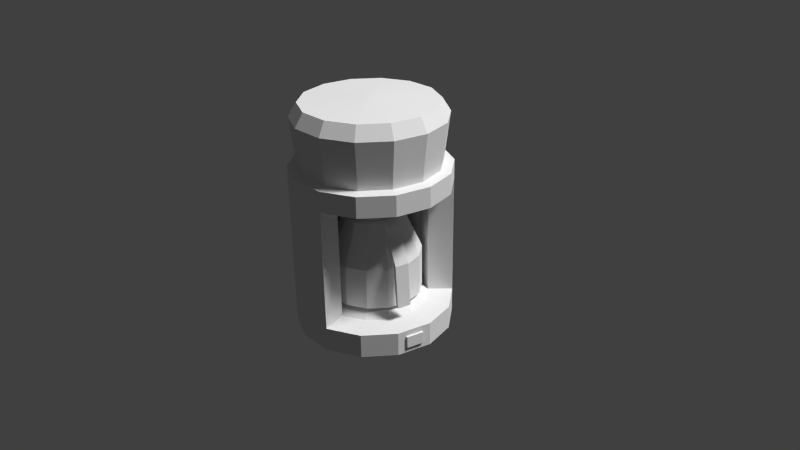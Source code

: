 # Source: Coffee_Machine.blend  (saved by Blender 2.75.0; exported with 4.5.12 LTS)
import bpy
from mathutils import Matrix  # noqa: F401  (used for matrix-valued properties, if any)

bpy.ops.wm.read_factory_settings(use_empty=True)
scene = bpy.context.scene
scene.name = 'Scene'

# ---- collections
col_collection_1 = bpy.data.collections.new('Collection 1'); scene.collection.children.link(col_collection_1)

# ---- materials (node trees are filled in below, after node groups)
mat_glass = bpy.data.materials.new('Glass')
mat_glass.alpha_threshold = 0.0
mat_glass.roughness = 0.5
mat_black = bpy.data.materials.new('Black')
mat_black.alpha_threshold = 0.0
mat_black.roughness = 0.5
mat_coffee_machine = bpy.data.materials.new('Coffee Machine')
mat_coffee_machine.alpha_threshold = 0.0
mat_coffee_machine.roughness = 0.5

# ---- material node trees
mat_glass.use_nodes = True; mat_glass.node_tree.nodes.clear()
_N = mat_glass.node_tree.nodes; _L = mat_glass.node_tree.links
n0 = _N.new('ShaderNodeOutputMaterial'); n0.name = 'Material Output'; n0.location = (300, 300)
n1 = _N.new('ShaderNodeBsdfDiffuse'); n1.name = 'Diffuse BSDF'; n1.location = (10, 300)
_L.new(n1.outputs[0], n0.inputs[0])
n0.is_active_output = True
mat_black.use_nodes = True; mat_black.node_tree.nodes.clear()
_N = mat_black.node_tree.nodes; _L = mat_black.node_tree.links
n0 = _N.new('ShaderNodeOutputMaterial'); n0.name = 'Material Output'; n0.location = (300, 300)
n1 = _N.new('ShaderNodeBsdfDiffuse'); n1.name = 'Diffuse BSDF'; n1.location = (10, 300)
_L.new(n1.outputs[0], n0.inputs[0])
n0.is_active_output = True
mat_coffee_machine.use_nodes = True; mat_coffee_machine.node_tree.nodes.clear()
_N = mat_coffee_machine.node_tree.nodes; _L = mat_coffee_machine.node_tree.links
n0 = _N.new('ShaderNodeOutputMaterial'); n0.name = 'Material Output'; n0.location = (300, 300)
n1 = _N.new('ShaderNodeBsdfDiffuse'); n1.name = 'Diffuse BSDF'; n1.location = (10, 300)
_L.new(n1.outputs[0], n0.inputs[0])
n0.is_active_output = True

# ---- world
world_world = bpy.data.worlds.new('World'); scene.world = world_world
world_world.color = (0.05088, 0.05088, 0.05088)
world_world.use_sun_shadow = False
world_world.sun_shadow_jitter_overblur = 0.0
world_world.cycles.sampling_method = 'MANUAL'
world_world.cycles.sample_map_resolution = 256

# ---- cameras
cam_camera = bpy.data.cameras.new('Camera')
cam_camera.clip_end = 100.0
cam_camera.lens = 35.0
cam_camera.sensor_width = 32.0
cam_camera.sensor_height = 18.0
cam_camera.ortho_scale = 7.314
cam_camera.dof.focus_distance = 0.0

# ---- lights
light_sun_002 = bpy.data.lights.new('Sun.002', 'SUN')
light_sun_002.transmission_factor = 0.0
light_sun_002.angle = 0.1993
light_sun_002.energy = 3.1
light_sun_002.shadow_buffer_clip_start = 0.5
light_sun_002.shadow_soft_size = 0.1
light_sun_002.shadow_cascade_max_distance = 1000.0
light_sun_002.cycles.use_multiple_importance_sampling = False
light_lamp = bpy.data.lights.new('Lamp', 'POINT')
light_lamp.transmission_factor = 0.0
light_lamp.cutoff_distance = 30.0
light_lamp.energy = 100.0
light_lamp.shadow_buffer_clip_start = 1.001
light_lamp.shadow_soft_size = 0.1
light_lamp.shadow_maximum_resolution = 0.006
light_lamp.use_absolute_resolution = True
light_lamp.cycles.use_multiple_importance_sampling = False

# ---- meshes
me_cylinder_007 = bpy.data.meshes.new('Cylinder.007')
me_cylinder_007.from_pydata([(0.0, 1.0, -1.0), (0.0, 1.0, -0.1151), (0.4339, 0.901, -1.0), (0.4339, 0.901, -0.1151), (0.7818, 0.6235, -1.0), (0.7818, 0.6235, -0.1151), (0.9749, 0.2225, -1.0), (0.9749, 0.2225, -0.1151), (0.9749, -0.2225, -1.0), (0.9749, -0.2225, -0.1151), (0.7818, -0.6235, -1.0), (0.7818, -0.6235, -0.1151), (0.4339, -0.901, -1.0), (0.4339, -0.901, -0.1151), (1.51e-07, -1.0, -1.0), (1.51e-07, -1.0, -0.1151), (-0.4339, -0.901, -1.0), (-0.4339, -0.901, -0.1151), (-0.7818, -0.6235, -1.0), (-0.7818, -0.6235, -0.1151), (-0.9749, -0.2225, -1.0), (-0.9749, -0.2225, -0.1151), (-0.9749, 0.2225, -1.0), (-0.9749, 0.2225, -0.1151), (-0.7818, 0.6235, -1.0), (-0.7818, 0.6235, -0.1151), (-0.4339, 0.901, -1.0), (-0.4339, 0.901, -0.1151), (1.551e-08, 0.8265, -1.091), (0.3586, 0.7446, -1.091), (0.6462, 0.5153, -1.091), (0.8058, 0.1839, -1.091), (0.8058, -0.1839, -1.091), (0.6462, -0.5153, -1.091), (0.3586, -0.7446, -1.091), (1.403e-07, -0.8265, -1.091), (-0.3586, -0.7446, -1.091), (-0.6462, -0.5153, -1.091), (-0.8058, -0.1839, -1.091), (-0.8058, 0.1839, -1.091), (-0.6462, 0.5153, -1.091), (-0.3586, 0.7446, -1.091), (9.154e-08, -1.277e-08, -1.091), (0.2989, 0.6206, 0.5945), (2.783e-08, 0.6888, 0.5945), (0.5385, 0.4294, 0.5945), (0.6715, 0.1533, 0.5945), (0.6715, -0.1533, 0.5945), (0.5385, -0.4294, 0.5945), (0.2989, -0.6206, 0.5945), (1.318e-07, -0.6888, 0.5945), (-0.2989, -0.6206, 0.5945), (-0.5385, -0.4294, 0.5945), (-0.6715, -0.1533, 0.5945), (-0.6715, 0.1533, 0.5945), (-0.5385, 0.4294, 0.5945), (-0.2989, 0.6206, 0.5945), (0.2807, 0.5828, 0.7374), (3.209e-08, 0.6469, 0.7374), (0.5057, 0.4033, 0.7374), (0.6307, 0.1439, 0.7374), (0.6307, -0.1439, 0.7374), (0.5057, -0.4033, 0.7374), (0.2807, -0.5828, 0.7374), (1.298e-07, -0.6469, 0.7374), (-0.2807, -0.5828, 0.7374), (-0.5057, -0.4033, 0.7374), (-0.6307, -0.1439, 0.7374), (-0.6307, 0.1439, 0.7374), (-0.5057, 0.4033, 0.7374), (-0.2807, 0.5828, 0.7374), (1.096e-07, 4.257e-09, 0.7782), (-0.37, -0.7402, 0.6015), (-0.0712, -0.8084, 0.6015), (-0.3519, -0.7024, 0.7444), (-0.0712, -0.7665, 0.7444), (-0.3873, -0.8225, 0.4478), (-0.08888, -0.8923, 0.4536), (-0.3893, -0.86, 0.5918), (-0.109, -0.9255, 0.5973), (-0.4345, -1.067, -0.0599), (-0.1361, -1.137, -0.05411), (-0.4365, -1.119, 0.03075), (-0.1562, -1.185, 0.0362), (-0.4519, -1.143, -0.847), (-0.1535, -1.213, -0.8413), (-0.4539, -1.195, -0.8844), (-0.1736, -1.261, -0.8789)], [], [(0, 1, 3, 2), (2, 3, 5, 4), (4, 5, 7, 6), (6, 7, 9, 8), (8, 9, 11, 10), (10, 11, 13, 12), (12, 13, 15, 14), (14, 15, 17, 16), (16, 17, 19, 18), (18, 19, 21, 20), (20, 21, 23, 22), (22, 23, 25, 24), (1, 27, 56, 44), (26, 27, 1, 0), (24, 25, 27, 26), (0, 2, 29, 28), (24, 26, 41, 40), (10, 12, 34, 33), (20, 22, 39, 38), (6, 8, 32, 31), (16, 18, 37, 36), (26, 0, 28, 41), (2, 4, 30, 29), (12, 14, 35, 34), (22, 24, 40, 39), (8, 10, 33, 32), (18, 20, 38, 37), (4, 6, 31, 30), (14, 16, 36, 35), (38, 39, 42), (31, 32, 42), (39, 40, 42), (32, 33, 42), (40, 41, 42), (33, 34, 42), (41, 28, 42), (34, 35, 42), (35, 36, 42), (28, 29, 42), (36, 37, 42), (29, 30, 42), (37, 38, 42), (30, 31, 42), (49, 48, 62, 63), (5, 3, 43, 45), (15, 13, 49, 50), (25, 23, 54, 55), (11, 9, 47, 48), (21, 19, 52, 53), (7, 5, 45, 46), (17, 15, 50, 51), (3, 1, 44, 43), (27, 25, 55, 56), (13, 11, 48, 49), (23, 21, 53, 54), (9, 7, 46, 47), (19, 17, 51, 52), (44, 56, 70, 58), (50, 49, 63, 64), (64, 65, 74, 75), (43, 44, 58, 57), (52, 51, 65, 66), (45, 43, 57, 59), (53, 52, 66, 67), (46, 45, 59, 60), (54, 53, 67, 68), (47, 46, 60, 61), (55, 54, 68, 69), (48, 47, 61, 62), (56, 55, 69, 70), (65, 64, 71), (57, 58, 71), (66, 65, 71), (59, 57, 71), (67, 66, 71), (60, 59, 71), (68, 67, 71), (61, 60, 71), (69, 68, 71), (62, 61, 71), (70, 69, 71), (63, 62, 71), (58, 70, 71), (64, 63, 71), (73, 75, 79, 77), (50, 64, 75, 73), (51, 50, 73, 72), (65, 51, 72, 74), (78, 76, 80, 82), (72, 73, 77, 76), (74, 72, 76, 78), (75, 74, 78, 79), (83, 82, 86, 87), (79, 78, 82, 83), (77, 79, 83, 81), (76, 77, 81, 80), (84, 85, 87, 86), (81, 83, 87, 85), (80, 81, 85, 84), (82, 80, 84, 86)])
me_cylinder_007.polygons.foreach_set('material_index', [0, 0, 0, 0, 0, 0, 0, 0, 0, 0, 0, 0, 0, 0, 0, 0, 0, 0, 0, 0, 0, 0, 0, 0, 0, 0, 0, 0, 0, 0, 0, 0, 0, 0, 0, 0, 0, 0, 0, 0, 0, 0, 0, 1, 0, 0, 0, 0, 0, 0, 0, 0, 0, 0, 0, 0, 0, 1, 1, 1, 1, 1, 1, 1, 1, 1, 1, 1, 1, 1, 1, 1, 1, 1, 1, 1, 1, 1, 1, 1, 1, 1, 1, 1, 1, 1, 1, 1, 1, 1, 1, 1, 1, 1, 1, 1, 1, 1, 1, 1])
me_cylinder_007.materials.append(mat_glass)
me_cylinder_007.materials.append(mat_black)
me_cylinder_007.use_remesh_preserve_volume = False
me_cylinder_007.use_remesh_preserve_attributes = False
me_cylinder_007.use_mirror_vertex_groups = False
me_cylinder_007.update()
me_cylinder_005 = bpy.data.meshes.new('Cylinder.005')
me_cylinder_005.from_pydata([(-8.452e-08, 1.0, -1.282), (-8.452e-08, 1.0, -0.9793), (0.4339, 0.901, -1.282), (0.4339, 0.901, -0.9793), (0.7818, 0.6235, -1.282), (0.7818, 0.6235, -0.9793), (0.9749, 0.2225, -1.282), (0.9749, 0.2225, -0.9793), (0.9749, -0.2225, -1.282), (0.9749, -0.2225, -0.9793), (0.7818, -0.6235, -1.282), (0.7818, -0.6235, -0.9793), (0.4339, -0.901, -1.282), (0.4339, -0.901, -0.9793), (6.647e-08, -1.0, -1.282), (6.647e-08, -1.0, -0.9793), (-0.4339, -0.901, -1.282), (-0.4339, -0.901, -0.9793), (-0.7818, -0.6235, -1.282), (-0.7818, -0.6235, -0.9793), (-0.9749, -0.2225, -1.282), (-0.9749, -0.2225, -0.9793), (-0.9749, 0.2225, -1.282), (-0.9749, 0.2225, -0.9793), (-0.7818, 0.6235, -1.282), (-0.7818, 0.6235, -0.9793), (-0.4339, 0.901, -1.282), (-0.4339, 0.901, -0.9793), (-7.676e-08, 0.9131, -1.344), (0.3962, 0.8227, -1.344), (0.7139, 0.5693, -1.344), (0.8902, 0.2032, -1.344), (0.8902, -0.2032, -1.344), (0.7139, -0.5693, -1.344), (0.3962, -0.8227, -1.344), (6.112e-08, -0.9131, -1.344), (-0.3962, -0.8227, -1.344), (-0.7139, -0.5693, -1.344), (-0.8902, -0.2032, -1.344), (-0.8902, 0.2032, -1.344), (-0.7139, 0.5693, -1.344), (-0.3962, 0.8227, -1.344), (0.298, 0.6187, -0.9609), (-5.652e-08, 0.6868, -0.9609), (0.5369, 0.4282, -0.9609), (0.6695, 0.1528, -0.9609), (0.6695, -0.1528, -0.9609), (0.5369, -0.4282, -0.9609), (0.298, -0.6187, -0.9609), (4.718e-08, -0.6868, -0.9609), (-0.298, -0.6187, -0.9609), (-0.5369, -0.4282, -0.9609), (-0.6695, -0.1528, -0.9609), (-0.6695, 0.1528, -0.9609), (-0.5369, 0.4282, -0.9609), (-0.298, 0.6187, -0.9609), (0.259, 0.5378, -0.9077), (-4.737e-08, 0.5969, -0.9077), (0.4667, 0.3722, -0.9077), (0.5819, 0.1328, -0.9077), (0.5819, -0.1328, -0.9077), (0.4667, -0.3722, -0.9077), (0.259, -0.5378, -0.9077), (4.276e-08, -0.5969, -0.9077), (-0.259, -0.5378, -0.9077), (-0.4667, -0.3722, -0.9077), (-0.5819, -0.1328, -0.9077), (-0.5819, 0.1328, -0.9077), (-0.4667, 0.3722, -0.9077), (-0.259, 0.5378, -0.9077), (9.14e-09, -1.127e-08, -0.8928), (0.4339, 0.901, 0.5577), (-8.452e-08, 1.0, 0.5577), (0.7818, 0.6235, 0.5577), (0.9749, 0.2225, 0.5577), (0.9749, -0.2225, 0.5577), (0.7818, -0.6235, 0.5577), (0.4339, -0.901, 0.5577), (6.647e-08, -1.0, 0.5577), (-0.4339, -0.901, 0.5577), (-0.7818, -0.6235, 0.5577), (-0.9749, -0.2225, 0.5577), (-0.9749, 0.2225, 0.5577), (-0.7818, 0.6235, 0.5577), (-0.4339, 0.901, 0.5577), (0.298, 0.6187, 0.576), (-5.652e-08, 0.6868, 0.576), (0.5369, 0.4282, 0.576), (0.6695, 0.1528, 0.576), (0.6695, -0.1528, 0.576), (0.5369, -0.4282, 0.576), (0.298, -0.6187, 0.576), (4.718e-08, -0.6868, 0.576), (-0.298, -0.6187, 0.576), (-0.5369, -0.4282, 0.576), (-0.6695, -0.1528, 0.576), (-0.6695, 0.1528, 0.576), (-0.5369, 0.4282, 0.576), (-0.298, 0.6187, 0.576), (0.4339, 0.901, 0.8201), (-8.173e-08, 1.0, 0.8201), (0.7818, 0.6235, 0.8201), (0.9749, 0.2225, 0.8201), (0.9749, -0.2225, 0.8201), (0.7818, -0.6235, 0.8201), (0.4339, -0.901, 0.8201), (6.927e-08, -1.0, 0.8201), (-0.4339, -0.901, 0.8201), (-0.7818, -0.6235, 0.8201), (-0.9749, -0.2225, 0.8201), (-0.9749, 0.2225, 0.8201), (-0.7818, 0.6235, 0.8201), (-0.4339, 0.901, 0.8201), (0.3798, 0.7887, 0.8385), (-6.556e-08, 0.8754, 0.8385), (0.6844, 0.5458, 0.8385), (0.8535, 0.1948, 0.8385), (0.8535, -0.1948, 0.8385), (0.6844, -0.5458, 0.8385), (0.3798, -0.7887, 0.8385), (6.663e-08, -0.8754, 0.8385), (-0.3798, -0.7887, 0.8385), (-0.6844, -0.5458, 0.8385), (-0.8535, -0.1948, 0.8385), (-0.8535, 0.1948, 0.8385), (-0.6844, 0.5458, 0.8385), (-0.3798, 0.7887, 0.8385), (0.4121, 0.8558, 1.433), (-7.493e-08, 0.9499, 1.433), (0.7426, 0.5922, 1.433), (0.9261, 0.2114, 1.433), (0.9261, -0.2114, 1.433), (0.7426, -0.5922, 1.433), (0.4121, -0.8558, 1.433), (6.85e-08, -0.9499, 1.433), (-0.4121, -0.8558, 1.433), (-0.7426, -0.5922, 1.433), (-0.9261, -0.2114, 1.433), (-0.9261, 0.2114, 1.433), (-0.7426, 0.5922, 1.433), (-0.4121, 0.8558, 1.433), (0.3662, 0.7605, 1.603), (-6.759e-08, 0.8441, 1.603), (0.6599, 0.5263, 1.603), (0.8229, 0.1878, 1.603), (0.8229, -0.1878, 1.603), (0.6599, -0.5263, 1.603), (0.3662, -0.7605, 1.603), (5.986e-08, -0.8441, 1.603), (-0.3662, -0.7605, 1.603), (-0.6599, -0.5263, 1.603), (-0.8229, -0.1878, 1.603), (-0.8229, 0.1878, 1.603), (-0.6599, 0.5263, 1.603), (-0.3662, 0.7605, 1.603), (-0.1032, -0.9764, -1.051), (-0.1032, -0.9764, -1.21), (-0.3306, -0.9245, -1.21), (-0.3306, -0.9245, -1.051), (-0.1157, -0.9997, -1.056), (-0.1157, -0.9997, -1.205), (-0.3295, -0.9509, -1.205), (-0.3295, -0.9509, -1.056), (0.142, 0.2948, 0.2076), (-3.51e-08, 0.3272, 0.2076), (0.2558, 0.204, 0.2076), (0.319, 0.0728, 0.2076), (0.319, -0.0728, 0.2076), (0.2558, -0.204, 0.2076), (0.142, -0.2948, 0.2076), (1.43e-08, -0.3272, 0.2076), (-0.142, -0.2948, 0.2076), (-0.2558, -0.204, 0.2076), (-0.319, -0.0728, 0.2076), (-0.319, 0.0728, 0.2076), (-0.2558, 0.204, 0.2076), (-0.142, 0.2948, 0.2076), (0.142, 0.2948, 0.1688), (-3.51e-08, 0.3272, 0.1688), (0.2558, 0.204, 0.1688), (0.319, 0.0728, 0.1688), (0.319, -0.0728, 0.1688), (0.2558, -0.204, 0.1688), (0.142, -0.2948, 0.1688), (1.43e-08, -0.3272, 0.1688), (-0.142, -0.2948, 0.1688), (-0.2558, -0.204, 0.1688), (-0.319, -0.0728, 0.1688), (-0.319, 0.0728, 0.1688), (-0.2558, 0.204, 0.1688), (-0.142, 0.2948, 0.1688), (-2.129e-09, 4.257e-09, 1.639)], [], [(0, 1, 3, 2), (2, 3, 5, 4), (4, 5, 7, 6), (6, 7, 9, 8), (8, 9, 11, 10), (10, 11, 13, 12), (12, 13, 15, 14), (17, 16, 157, 158), (16, 17, 19, 18), (18, 19, 21, 20), (20, 21, 23, 22), (22, 23, 25, 24), (52, 53, 96, 95), (26, 27, 1, 0), (24, 25, 27, 26), (10, 12, 34, 33), (28, 29, 30, 31, 32, 33, 34, 35, 36, 37, 38, 39, 40, 41), (20, 22, 39, 38), (6, 8, 32, 31), (16, 18, 37, 36), (26, 0, 28, 41), (2, 4, 30, 29), (12, 14, 35, 34), (22, 24, 40, 39), (8, 10, 33, 32), (18, 20, 38, 37), (4, 6, 31, 30), (14, 16, 36, 35), (0, 2, 29, 28), (24, 26, 41, 40), (48, 47, 61, 62), (27, 25, 83, 84), (9, 7, 74, 75), (13, 48, 49, 50, 51, 19, 17, 15), (25, 23, 82, 83), (7, 5, 73, 74), (46, 47, 90, 89), (43, 55, 69, 57), (49, 48, 62, 63), (50, 49, 63, 64), (42, 43, 57, 56), (51, 50, 64, 65), (44, 42, 56, 58), (52, 51, 65, 66), (45, 44, 58, 59), (53, 52, 66, 67), (46, 45, 59, 60), (54, 53, 67, 68), (47, 46, 60, 61), (55, 54, 68, 69), (67, 66, 70), (60, 59, 70), (68, 67, 70), (61, 60, 70), (69, 68, 70), (62, 61, 70), (57, 69, 70), (63, 62, 70), (64, 63, 70), (56, 57, 70), (65, 64, 70), (58, 56, 70), (66, 65, 70), (59, 58, 70), (79, 78, 106, 107), (78, 77, 105, 106), (77, 76, 104, 105), (76, 75, 103, 104), (75, 74, 102, 103), (74, 73, 101, 102), (73, 71, 99, 101), (53, 54, 97, 96), (11, 9, 75, 76), (1, 27, 84, 72), (3, 1, 72, 71), (54, 55, 98, 97), (55, 43, 86, 98), (43, 42, 85, 86), (42, 44, 87, 85), (44, 45, 88, 87), (5, 3, 71, 73), (23, 21, 81, 82), (45, 46, 89, 88), (89, 90, 168, 167), (99, 100, 114, 113), (112, 111, 125, 126), (105, 104, 118, 119), (110, 109, 123, 124), (103, 102, 116, 117), (108, 107, 121, 122), (100, 112, 126, 114), (101, 99, 113, 115), (106, 105, 119, 120), (111, 110, 124, 125), (104, 103, 117, 118), (109, 108, 122, 123), (102, 101, 115, 116), (107, 106, 120, 121), (80, 79, 107, 108), (81, 80, 108, 109), (82, 81, 109, 110), (83, 82, 110, 111), (84, 83, 111, 112), (72, 84, 112, 100), (71, 72, 100, 99), (125, 124, 138, 139), (94, 93, 92, 91, 77, 78, 79, 80), (19, 51, 52, 21), (11, 47, 48, 13), (52, 95, 81, 21), (47, 11, 76, 90), (77, 91, 90, 76), (80, 81, 95, 94), (137, 136, 150, 151), (118, 117, 131, 132), (126, 125, 139, 140), (119, 118, 132, 133), (114, 126, 140, 128), (120, 119, 133, 134), (121, 120, 134, 135), (113, 114, 128, 127), (122, 121, 135, 136), (115, 113, 127, 129), (123, 122, 136, 137), (116, 115, 129, 130), (124, 123, 137, 138), (117, 116, 130, 131), (130, 129, 143, 144), (138, 137, 151, 152), (131, 130, 144, 145), (139, 138, 152, 153), (132, 131, 145, 146), (140, 139, 153, 154), (133, 132, 146, 147), (128, 140, 154, 142), (134, 133, 147, 148), (135, 134, 148, 149), (127, 128, 142, 141), (136, 135, 149, 150), (129, 127, 141, 143), (155, 158, 162, 159), (16, 14, 156, 157), (15, 17, 158, 155), (14, 15, 155, 156), (160, 159, 162, 161), (156, 155, 159, 160), (158, 157, 161, 162), (157, 156, 160, 161), (171, 172, 186, 185), (97, 98, 176, 175), (90, 91, 169, 168), (98, 86, 164, 176), (91, 92, 170, 169), (92, 93, 171, 170), (86, 85, 163, 164), (93, 94, 172, 171), (85, 87, 165, 163), (94, 95, 173, 172), (87, 88, 166, 165), (95, 96, 174, 173), (88, 89, 167, 166), (96, 97, 175, 174), (177, 179, 180, 181, 182, 183, 184, 185, 186, 187, 188, 189, 190, 178), (163, 165, 179, 177), (172, 173, 187, 186), (165, 166, 180, 179), (173, 174, 188, 187), (166, 167, 181, 180), (174, 175, 189, 188), (167, 168, 182, 181), (175, 176, 190, 189), (168, 169, 183, 182), (176, 164, 178, 190), (169, 170, 184, 183), (170, 171, 185, 184), (164, 163, 177, 178), (150, 149, 191), (143, 141, 191), (151, 150, 191), (144, 143, 191), (152, 151, 191), (145, 144, 191), (153, 152, 191), (146, 145, 191), (154, 153, 191), (147, 146, 191), (142, 154, 191), (148, 147, 191), (149, 148, 191), (141, 142, 191)])
me_cylinder_005.materials.append(mat_coffee_machine)
me_cylinder_005.use_remesh_preserve_volume = False
me_cylinder_005.use_remesh_preserve_attributes = False
me_cylinder_005.use_mirror_vertex_groups = False
me_cylinder_005.update()

# ---- objects
ob_sun = bpy.data.objects.new('Sun', light_sun_002)
ob_cylinder_001 = bpy.data.objects.new('Cylinder.001', me_cylinder_007)
ob_coffeemachine = bpy.data.objects.new('CoffeeMachine', me_cylinder_005)
ob_lamp = bpy.data.objects.new('Lamp', light_lamp)
ob_camera = bpy.data.objects.new('Camera', cam_camera)

# ---- transforms, parenting, visibility, modifiers, constraints
ob_sun.location = (4.242, 2.366, -0.9477)
ob_sun.rotation_euler = (-0.2483, 0.5127, 0.1282)
ob_sun.lineart.crease_threshold = 0.0
ob_cylinder_001.location = (0.01561, 0.0, 0.1719)
ob_cylinder_001.rotation_euler = (0.0, -0.0, 1.571)
ob_cylinder_001.scale = (0.6131, 0.6131, 0.6131)
ob_cylinder_001.lineart.crease_threshold = 0.0
ob_coffeemachine.location = (0.0, 0.0, 0.4284)
ob_coffeemachine.rotation_euler = (0.0, -0.0, 1.571)
ob_coffeemachine.scale = (1.026, 1.026, 1.026)
ob_coffeemachine.lineart.crease_threshold = 0.0
ob_lamp.location = (4.076, 1.005, 5.904)
ob_lamp.rotation_euler = (0.6503, 0.05522, 1.866)
ob_lamp.lock_rotations_4d = False
ob_lamp.empty_display_type = 'ARROWS'
ob_lamp.color = (0.0, 0.0, 0.0, 0.0)
ob_lamp.lineart.crease_threshold = 0.0
ob_camera.location = (7.481, -6.508, 5.344)
ob_camera.rotation_euler = (1.109, 0.01082, 0.8149)
ob_camera.lock_rotations_4d = False
ob_camera.empty_display_type = 'ARROWS'
ob_camera.color = (0.0, 0.0, 0.0, 0.0)
ob_camera.display_type = 'WIRE'
ob_camera.lineart.crease_threshold = 0.0

# ---- collection membership
col_collection_1.objects.link(ob_sun)
col_collection_1.objects.link(ob_cylinder_001)
col_collection_1.objects.link(ob_coffeemachine)
col_collection_1.objects.link(ob_lamp)
col_collection_1.objects.link(ob_camera)

# ---- scene / render settings (as saved in the file)
scene.camera = ob_camera
scene.frame_start = 1; scene.frame_end = 250; scene.frame_set(1)
scene.render.engine = 'CYCLES'
scene.render.resolution_percentage = 50
scene.render.dither_intensity = 0.0
scene.cycles.use_denoising = False
scene.cycles.samples = 500
scene.cycles.sampling_pattern = 'TABULATED_SOBOL'
scene.cycles.light_sampling_threshold = 0.0
scene.cycles.use_adaptive_sampling = False
scene.cycles.use_light_tree = False
scene.cycles.blur_glossy = 0.0
scene.cycles.max_bounces = 258
scene.cycles.pixel_filter_type = 'GAUSSIAN'
scene.cycles.sample_clamp_indirect = 0.0
scene.view_settings.view_transform = 'Standard'
bpy.context.view_layer.update()
